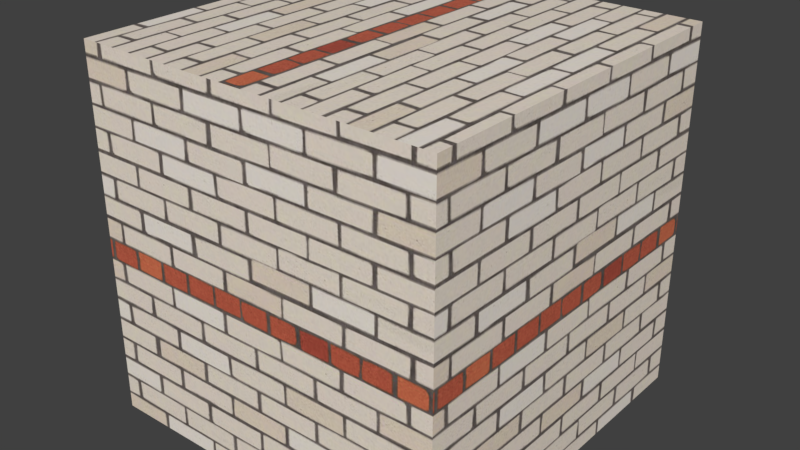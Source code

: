 # Source: Brick_Patterned_26.blend  (saved by Blender 2.82.7; exported with 4.5.12 LTS)
import bpy
from mathutils import Matrix  # noqa: F401  (used for matrix-valued properties, if any)

bpy.ops.wm.read_factory_settings(use_empty=True)
scene = bpy.context.scene
scene.name = 'Scene'

# ---- collections
col_collection_1 = bpy.data.collections.new('Collection 1'); scene.collection.children.link(col_collection_1)

# ---- images (referenced by path relative to the original .blend; pixels are not part of the script)
import os
ASSET_DIR = os.environ.get("B2B_ASSET_DIR", "")  # directory of the original .blend (textures are referenced by path, not embedded)
HERE = os.path.dirname(os.path.abspath(__file__))  # packed textures are extracted next to this script under _unpacked/

def load_image(name, relpath, width, height, colorspace="sRGB"):
    """Load a texture the original file referenced (path relative to the .blend, or extracted next to this script)."""
    p = next((c for c in (os.path.join(HERE, relpath), os.path.join(ASSET_DIR, relpath)) if relpath and os.path.exists(c)), "")
    if p:
        img = bpy.data.images.load(p, check_existing=True)
        img.name = name
    else:  # same state as the original file: an image datablock whose file is absent (Cycles renders it pink)
        img = bpy.data.images.new(name, width, height)
        img.source = "FILE"
        img.filepath = "//" + (relpath or name)
    img.colorspace_settings.name = colorspace
    return img
img_chocofur_brick_patterned_26_diff_jpg = load_image('Chocofur_brick_patterned_26_diff.jpg', '_unpacked/Chocofur_brick_patterned_26_diff.3211cd49.jpg', 512, 512, 'sRGB')
img_chocofur_brick_patterned_26_disp_jpg = load_image('Chocofur_brick_patterned_26_disp.jpg', '_unpacked/Chocofur_brick_patterned_26_disp.1c0aab9d.jpg', 512, 512, 'sRGB')

# ---- materials (node trees are filled in below, after node groups)
mat_brick_patterned_26 = bpy.data.materials.new('Brick Patterned 26')
mat_brick_patterned_26.displacement_method = 'DISPLACEMENT'
mat_brick_patterned_26.alpha_threshold = 0.0
mat_brick_patterned_26.roughness = 0.5

# ---- node groups
ng_chocofur_glossy_shader_025 = bpy.data.node_groups.new('Chocofur_Glossy_Shader.025', 'ShaderNodeTree')
_s = ng_chocofur_glossy_shader_025.interface.new_socket(name='Shader', in_out='OUTPUT', socket_type='NodeSocketShader')
_s = ng_chocofur_glossy_shader_025.interface.new_socket(name='Color: Diffuse', in_out='INPUT', socket_type='NodeSocketColor')
_s.default_value = (0.0331, 0.0331, 0.0331, 1.0)
_s = ng_chocofur_glossy_shader_025.interface.new_socket(name='Color: Reflection', in_out='INPUT', socket_type='NodeSocketColor')
_s.default_value = (0.7874, 0.7874, 0.7874, 1.0)
_s = ng_chocofur_glossy_shader_025.interface.new_socket(name='Reflection_Strength', in_out='INPUT', socket_type='NodeSocketFloat')
_s.subtype = 'FACTOR'
_s.default_value = 1.0
_s.min_value = 0.0
_s.max_value = 10.0
_s = ng_chocofur_glossy_shader_025.interface.new_socket(name='Reflection_Glossiness', in_out='INPUT', socket_type='NodeSocketFloat')
_s.subtype = 'FACTOR'
_s.default_value = 0.1
_s.min_value = 0.0
_s.max_value = 1.0
_s = ng_chocofur_glossy_shader_025.interface.new_socket(name='Glossy_90_Strength', in_out='INPUT', socket_type='NodeSocketFloat')
_s.subtype = 'FACTOR'
_s.default_value = 0.5
_s.min_value = 0.0
_s.max_value = 10.0
_N = ng_chocofur_glossy_shader_025.nodes; _L = ng_chocofur_glossy_shader_025.links
n0 = _N.new('ShaderNodeLayerWeight'); n0.name = 'Layer Weight.001'; n0.location = (-1355, 575)
n1 = _N.new('ShaderNodeRGBCurve'); n1.name = 'RGB Curves.001'; n1.location = (-761, 971)
n1.width = 239
_c = n1.mapping.curves[3]
while len(_c.points) > 2: _c.points.remove(_c.points[-1])
_c.points[0].location = (0.0, 0.01875); _c.points[0].handle_type = 'AUTO'
_c.points[1].location = (0.8, 0.25); _c.points[1].handle_type = 'AUTO'
_p = _c.points.new(1.0, 1.0); _p.handle_type = 'AUTO'
n1.mapping.update()
n2 = _N.new('ShaderNodeRGBCurve'); n2.name = 'RGB Curves'; n2.location = (-756, 612)
n2.width = 239
_c = n2.mapping.curves[3]
while len(_c.points) > 2: _c.points.remove(_c.points[-1])
_c.points[0].location = (0.0, 0.0); _c.points[0].handle_type = 'AUTO'
_c.points[1].location = (0.25, 0.0); _c.points[1].handle_type = 'AUTO'
_p = _c.points.new(0.5, 0.0); _p.handle_type = 'AUTO'
_p = _c.points.new(0.75, 0.0); _p.handle_type = 'AUTO'
_p = _c.points.new(0.94178, 0.1625); _p.handle_type = 'AUTO'
_p = _c.points.new(1.0, 1.0); _p.handle_type = 'AUTO'
n2.mapping.update()
n3 = _N.new('ShaderNodeMixShader'); n3.name = 'Mix Shader'; n3.location = (483, -32)
n4 = _N.new('ShaderNodeBsdfDiffuse'); n4.name = 'Diffuse BSDF.001'; n4.location = (108, 16)
n5 = _N.new('ShaderNodeMixShader'); n5.name = 'Mix Shader.001'; n5.location = (100, -124)
n6 = _N.new('NodeGroupOutput'); n6.name = 'Group Output'; n6.location = (864, -49)
n7 = _N.new('NodeGroupInput'); n7.name = 'Group Input'; n7.location = (-1371, -327)
n8 = _N.new('ShaderNodeMath'); n8.name = 'Math.003'; n8.location = (-612, -291)
n8.operation = 'MULTIPLY'
n8.inputs[1].default_value = 2.0
n8.inputs[2].default_value = 0.0
n9 = _N.new('ShaderNodeMixShader'); n9.name = 'Mix Shader.002'; n9.location = (-169, -128)
n10 = _N.new('ShaderNodeBsdfAnisotropic'); n10.name = 'Glossy BSDF.002'; n10.location = (-381, -118)
n10.distribution = 'GGX'
n11 = _N.new('ShaderNodeBsdfAnisotropic'); n11.name = 'Glossy BSDF.003'; n11.location = (-387, -300)
n11.distribution = 'GGX'
n12 = _N.new('ShaderNodeBsdfAnisotropic'); n12.name = 'Glossy BSDF.001'; n12.location = (-382, -479)
n12.distribution = 'GGX'
n12.inputs[0].default_value = (0.89, 0.89, 0.89, 1.0)
n13 = _N.new('ShaderNodeMath'); n13.name = 'Math.001'; n13.location = (-608, -477)
n13.operation = 'MULTIPLY'
n13.inputs[1].default_value = 0.01
n13.inputs[2].default_value = 0.0
n14 = _N.new('ShaderNodeMath'); n14.name = 'Math.004'; n14.location = (-858, -123)
n14.operation = 'MULTIPLY'
n14.inputs[2].default_value = 0.0
n15 = _N.new('ShaderNodeMath'); n15.name = 'Math.002'; n15.location = (-246, 440)
n15.operation = 'MULTIPLY'
n15.inputs[2].default_value = 0.0
n16 = _N.new('ShaderNodeMath'); n16.name = 'Math'; n16.location = (-116, 738)
n16.operation = 'MULTIPLY'
n16.inputs[2].default_value = 0.0
n17 = _N.new('ShaderNodeMath'); n17.name = 'Math.005'; n17.location = (-499, 133)
n17.operation = 'MULTIPLY'
n17.inputs[1].default_value = 2.0
n17.inputs[2].default_value = 0.0
n18 = _N.new('ShaderNodeMath'); n18.name = 'Math.006'; n18.location = (-620, -120)
n18.operation = 'POWER'
n19 = _N.new('ShaderNodeMath'); n19.name = 'Math.007'; n19.location = (-499, -295)
n19.operation = 'POWER'
n20 = _N.new('ShaderNodeMath'); n20.name = 'Math.008'; n20.location = (-495, -478)
n20.operation = 'POWER'
_L.new(n12.outputs[0], n5.inputs[2])
_L.new(n10.outputs[0], n9.inputs[1])
_L.new(n4.outputs[0], n3.inputs[1])
_L.new(n5.outputs[0], n3.inputs[2])
_L.new(n3.outputs[0], n6.inputs[0])
_L.new(n0.outputs[1], n1.inputs[1])
_L.new(n0.outputs[1], n2.inputs[1])
_L.new(n1.outputs[0], n16.inputs[0])
_L.new(n2.outputs[0], n15.inputs[0])
_L.new(n7.outputs[0], n4.inputs[0])
_L.new(n7.outputs[1], n10.inputs[0])
_L.new(n16.outputs[0], n3.inputs[0])
_L.new(n7.outputs[3], n13.inputs[0])
_L.new(n15.outputs[0], n5.inputs[0])
_L.new(n7.outputs[1], n11.inputs[0])
_L.new(n9.outputs[0], n5.inputs[1])
_L.new(n11.outputs[0], n9.inputs[2])
_L.new(n7.outputs[3], n14.inputs[0])
_L.new(n14.outputs[0], n8.inputs[0])
_L.new(n17.outputs[0], n15.inputs[1])
_L.new(n7.outputs[2], n16.inputs[1])
_L.new(n7.outputs[4], n17.inputs[0])
_L.new(n14.outputs[0], n18.inputs[0])
_L.new(n18.outputs[0], n10.inputs[1])
_L.new(n8.outputs[0], n19.inputs[0])
_L.new(n19.outputs[0], n11.inputs[1])
_L.new(n13.outputs[0], n20.inputs[0])
_L.new(n20.outputs[0], n12.inputs[1])
n6.is_active_output = True
ng_chocofur_color_correct_025 = bpy.data.node_groups.new('Chocofur_Color_Correct.025', 'ShaderNodeTree')
_s = ng_chocofur_color_correct_025.interface.new_socket(name='Diff_Color', in_out='OUTPUT', socket_type='NodeSocketColor')
_s.default_value = (0.0, 0.0, 0.0, 0.0)
_s = ng_chocofur_color_correct_025.interface.new_socket(name='Refl_Strength', in_out='OUTPUT', socket_type='NodeSocketFloat')
_s.min_value = 0.0
_s.max_value = 0.0
_s = ng_chocofur_color_correct_025.interface.new_socket(name='Glossy_Level', in_out='OUTPUT', socket_type='NodeSocketFloat')
_s = ng_chocofur_color_correct_025.interface.new_socket(name='Displacement', in_out='OUTPUT', socket_type='NodeSocketFloat')
_s.min_value = 0.0
_s.max_value = 0.0
_s = ng_chocofur_color_correct_025.interface.new_socket(name='Diff_Input', in_out='INPUT', socket_type='NodeSocketColor')
_s = ng_chocofur_color_correct_025.interface.new_socket(name='Diff_Hue', in_out='INPUT', socket_type='NodeSocketFloat')
_s.subtype = 'FACTOR'
_s.default_value = 0.5
_s.min_value = 0.0
_s.max_value = 1.0
_s = ng_chocofur_color_correct_025.interface.new_socket(name='Diff_Contrast', in_out='INPUT', socket_type='NodeSocketFloat')
_s.subtype = 'FACTOR'
_s.min_value = -5.0
_s.max_value = 5.0
_s = ng_chocofur_color_correct_025.interface.new_socket(name='Diff_Saturation', in_out='INPUT', socket_type='NodeSocketFloat')
_s.subtype = 'FACTOR'
_s.default_value = 1.0
_s.min_value = 0.0
_s.max_value = 5.0
_s = ng_chocofur_color_correct_025.interface.new_socket(name='Diff_Brightness', in_out='INPUT', socket_type='NodeSocketFloat')
_s.subtype = 'FACTOR'
_s.default_value = 1.0
_s.min_value = 0.0
_s.max_value = 5.0
_s = ng_chocofur_color_correct_025.interface.new_socket(name='Refl_Input', in_out='INPUT', socket_type='NodeSocketColor')
_s = ng_chocofur_color_correct_025.interface.new_socket(name='Refl_Strength', in_out='INPUT', socket_type='NodeSocketFloat')
_s.subtype = 'FACTOR'
_s.default_value = 1.0
_s.min_value = 0.0
_s.max_value = 10.0
_s = ng_chocofur_color_correct_025.interface.new_socket(name='Refl_Look', in_out='INPUT', socket_type='NodeSocketFloat')
_s.subtype = 'FACTOR'
_s.min_value = -1.0
_s.max_value = 1.0
_s = ng_chocofur_color_correct_025.interface.new_socket(name='Refl_Contrast', in_out='INPUT', socket_type='NodeSocketFloat')
_s.subtype = 'FACTOR'
_s.min_value = -5.0
_s.max_value = 5.0
_s = ng_chocofur_color_correct_025.interface.new_socket(name='Glossy_Input', in_out='INPUT', socket_type='NodeSocketColor')
_s = ng_chocofur_color_correct_025.interface.new_socket(name='Glossy_Strength', in_out='INPUT', socket_type='NodeSocketFloat')
_s.subtype = 'FACTOR'
_s.default_value = 1.0
_s.min_value = 0.0
_s.max_value = 10.0
_s = ng_chocofur_color_correct_025.interface.new_socket(name='Glossy_Look', in_out='INPUT', socket_type='NodeSocketFloat')
_s.subtype = 'FACTOR'
_s.min_value = -1.0
_s.max_value = 1.0
_s = ng_chocofur_color_correct_025.interface.new_socket(name='Glossy_Contrast', in_out='INPUT', socket_type='NodeSocketFloat')
_s.subtype = 'FACTOR'
_s.min_value = -5.0
_s.max_value = 5.0
_s = ng_chocofur_color_correct_025.interface.new_socket(name='Bump_Input', in_out='INPUT', socket_type='NodeSocketColor')
_s = ng_chocofur_color_correct_025.interface.new_socket(name='Bump_Strength', in_out='INPUT', socket_type='NodeSocketFloat')
_s.subtype = 'FACTOR'
_s.default_value = 1.0
_s.min_value = 0.0
_s.max_value = 10.0
_s = ng_chocofur_color_correct_025.interface.new_socket(name='Bump_Look', in_out='INPUT', socket_type='NodeSocketFloat')
_s.subtype = 'FACTOR'
_s.min_value = -1.0
_s.max_value = 1.0
_s = ng_chocofur_color_correct_025.interface.new_socket(name='Bump_Contrast', in_out='INPUT', socket_type='NodeSocketFloat')
_s.subtype = 'FACTOR'
_s.min_value = -5.0
_s.max_value = 5.0
_N = ng_chocofur_color_correct_025.nodes; _L = ng_chocofur_color_correct_025.links
n0 = _N.new('NodeGroupOutput'); n0.name = 'Group Output'; n0.location = (900, 100)
n1 = _N.new('ShaderNodeMath'); n1.name = 'Math.001'; n1.location = (400, -600)
n1.operation = 'MULTIPLY'
n1.inputs[2].default_value = 0.0
n2 = _N.new('ShaderNodeRGBCurve'); n2.name = 'RGB Curves'; n2.location = (-100, 600)
_c = n2.mapping.curves[3]
while len(_c.points) > 2: _c.points.remove(_c.points[-1])
_c.points[0].location = (0.0, 0.0); _c.points[0].handle_type = 'AUTO'
_c.points[1].location = (0.75, 0.25); _c.points[1].handle_type = 'AUTO'
_p = _c.points.new(1.0, 1.0); _p.handle_type = 'AUTO'
n2.mapping.update()
n3 = _N.new('ShaderNodeMix'); n3.name = 'Mix.001'; n3.location = (-500, 100)
n3.data_type = 'RGBA'
n4 = _N.new('ShaderNodeMath'); n4.name = 'Math.005'; n4.location = (-900, 400)
n4.operation = 'TANGENT'
n4.inputs[2].default_value = 0.0
n5 = _N.new('ShaderNodeMath'); n5.name = 'Math.004'; n5.location = (-1100, 400)
n5.operation = 'MAXIMUM'
n5.inputs[1].default_value = 0.0
n5.inputs[2].default_value = 0.0
n6 = _N.new('ShaderNodeMath'); n6.name = 'Math.003'; n6.location = (-1100, 600)
n6.operation = 'MINIMUM'
n6.inputs[1].default_value = 0.0
n6.inputs[2].default_value = 0.0
n7 = _N.new('ShaderNodeMix'); n7.name = 'Mix'; n7.location = (-1100, 800)
n7.data_type = 'RGBA'
n8 = _N.new('ShaderNodeSeparateColor'); n8.name = 'Separate RGB'; n8.location = (-1400, 600)
n9 = _N.new('ShaderNodeMath'); n9.name = 'Math.009'; n9.location = (-900, -400)
n9.operation = 'TANGENT'
n9.inputs[2].default_value = 0.0
n10 = _N.new('ShaderNodeMath'); n10.name = 'Math.008'; n10.location = (-1100, -400)
n10.operation = 'MAXIMUM'
n10.inputs[1].default_value = 0.0
n10.inputs[2].default_value = 0.0
n11 = _N.new('ShaderNodeMath'); n11.name = 'Math.007'; n11.location = (-1100, -200)
n11.operation = 'MINIMUM'
n11.inputs[1].default_value = 0.0
n11.inputs[2].default_value = 0.0
n12 = _N.new('ShaderNodeMix'); n12.name = 'Mix.002'; n12.location = (-1100, 0)
n12.data_type = 'RGBA'
n13 = _N.new('ShaderNodeSeparateColor'); n13.name = 'Separate RGB.001'; n13.location = (-1400, -200)
n14 = _N.new('ShaderNodeMath'); n14.name = 'Math.012'; n14.location = (-1100, -1200)
n14.operation = 'MAXIMUM'
n14.inputs[1].default_value = 0.0
n14.inputs[2].default_value = 0.0
n15 = _N.new('ShaderNodeMath'); n15.name = 'Math.011'; n15.location = (-1100, -1000)
n15.operation = 'MINIMUM'
n15.inputs[1].default_value = 0.0
n15.inputs[2].default_value = 0.0
n16 = _N.new('ShaderNodeMath'); n16.name = 'Math.013'; n16.location = (-900, -1200)
n16.operation = 'TANGENT'
n16.inputs[2].default_value = 0.0
n17 = _N.new('ShaderNodeMix'); n17.name = 'Mix.004'; n17.location = (-1100, -800)
n17.data_type = 'RGBA'
n18 = _N.new('ShaderNodeMath'); n18.name = 'Math.014'; n18.location = (-1400, -1200)
n18.operation = 'MULTIPLY'
n18.inputs[1].default_value = 2.0
n18.inputs[2].default_value = 0.0
n19 = _N.new('ShaderNodeSeparateColor'); n19.name = 'Separate RGB.002'; n19.location = (-1400, -1000)
n20 = _N.new('ShaderNodeMix'); n20.name = 'Mix.005'; n20.location = (-500, -700)
n20.data_type = 'RGBA'
n21 = _N.new('ShaderNodeMix'); n21.name = 'Mix.003'; n21.location = (-500, -300)
n21.data_type = 'RGBA'
n22 = _N.new('ShaderNodeHueSaturation'); n22.name = 'Hue Saturation Value'; n22.location = (400, 600)
n23 = _N.new('ShaderNodeMath'); n23.name = 'Math.002'; n23.location = (-1400, 400)
n23.operation = 'MULTIPLY'
n23.inputs[1].default_value = 2.0
n23.inputs[2].default_value = 0.0
n24 = _N.new('ShaderNodeMath'); n24.name = 'Math'; n24.location = (400, 200)
n24.operation = 'MULTIPLY'
n24.inputs[2].default_value = 0.0
n25 = _N.new('ShaderNodeRGBCurve'); n25.name = 'RGB Curves.001'; n25.location = (-100, 200)
_c = n25.mapping.curves[3]
while len(_c.points) > 2: _c.points.remove(_c.points[-1])
_c.points[0].location = (0.0, 0.0); _c.points[0].handle_type = 'AUTO'
_c.points[1].location = (0.25, 0.25); _c.points[1].handle_type = 'AUTO'
_p = _c.points.new(0.5, 0.75); _p.handle_type = 'AUTO'
_p = _c.points.new(1.0, 1.0); _p.handle_type = 'AUTO'
n25.mapping.update()
n26 = _N.new('ShaderNodeMath'); n26.name = 'Math.006'; n26.location = (-1400, -400)
n26.operation = 'MULTIPLY'
n26.inputs[1].default_value = 2.0
n26.inputs[2].default_value = 0.0
n27 = _N.new('ShaderNodeMath'); n27.name = 'Math.010'; n27.location = (400, -200)
n27.operation = 'MULTIPLY'
n27.inputs[2].default_value = 0.0
n28 = _N.new('ShaderNodeRGBCurve'); n28.name = 'RGB Curves.003'; n28.location = (-100, -200)
_c = n28.mapping.curves[3]
while len(_c.points) > 2: _c.points.remove(_c.points[-1])
_c.points[0].location = (0.0, 0.0); _c.points[0].handle_type = 'AUTO'
_c.points[1].location = (0.25, 0.25); _c.points[1].handle_type = 'AUTO'
_p = _c.points.new(0.5, 0.75); _p.handle_type = 'AUTO'
_p = _c.points.new(1.0, 1.0); _p.handle_type = 'AUTO'
n28.mapping.update()
n29 = _N.new('NodeGroupInput'); n29.name = 'Group Input'; n29.location = (-2200, -200)
n30 = _N.new('ShaderNodeMath'); n30.name = 'Math.015'; n30.location = (200, -600)
n30.operation = 'MULTIPLY'
n30.inputs[1].default_value = 0.001
n30.inputs[2].default_value = 0.0
n31 = _N.new('ShaderNodeRGBCurve'); n31.name = 'RGB Curves.004'; n31.location = (-100, -600)
_c = n31.mapping.curves[3]
while len(_c.points) > 2: _c.points.remove(_c.points[-1])
_c.points[0].location = (0.0, 0.0); _c.points[0].handle_type = 'AUTO'
_c.points[1].location = (0.25, 0.25); _c.points[1].handle_type = 'AUTO'
_p = _c.points.new(0.5, 0.75); _p.handle_type = 'AUTO'
_p = _c.points.new(1.0, 1.0); _p.handle_type = 'AUTO'
n31.mapping.update()
_L.new(n29.outputs[0], n2.inputs[1])
_L.new(n22.outputs[0], n0.inputs[0])
_L.new(n1.outputs[0], n0.inputs[3])
_L.new(n2.outputs[0], n22.inputs[4])
_L.new(n25.outputs[0], n24.inputs[0])
_L.new(n24.outputs[0], n0.inputs[1])
_L.new(n7.outputs[2], n3.inputs[6])
_L.new(n6.outputs[0], n4.inputs[0])
_L.new(n4.outputs[0], n3.inputs[0])
_L.new(n5.outputs[0], n4.inputs[1])
_L.new(n23.outputs[0], n7.inputs[0])
_L.new(n23.outputs[0], n6.inputs[0])
_L.new(n23.outputs[0], n5.inputs[0])
_L.new(n8.outputs[0], n7.inputs[6])
_L.new(n8.outputs[1], n7.inputs[7])
_L.new(n8.outputs[2], n3.inputs[7])
_L.new(n3.outputs[2], n25.inputs[1])
_L.new(n29.outputs[5], n8.inputs[0])
_L.new(n29.outputs[9], n13.inputs[0])
_L.new(n12.outputs[2], n21.inputs[6])
_L.new(n11.outputs[0], n9.inputs[0])
_L.new(n9.outputs[0], n21.inputs[0])
_L.new(n10.outputs[0], n9.inputs[1])
_L.new(n26.outputs[0], n12.inputs[0])
_L.new(n13.outputs[0], n12.inputs[6])
_L.new(n13.outputs[1], n12.inputs[7])
_L.new(n13.outputs[2], n21.inputs[7])
_L.new(n26.outputs[0], n11.inputs[0])
_L.new(n26.outputs[0], n10.inputs[0])
_L.new(n28.outputs[0], n27.inputs[0])
_L.new(n27.outputs[0], n0.inputs[2])
_L.new(n31.outputs[0], n1.inputs[0])
_L.new(n17.outputs[2], n20.inputs[6])
_L.new(n15.outputs[0], n16.inputs[0])
_L.new(n16.outputs[0], n20.inputs[0])
_L.new(n14.outputs[0], n16.inputs[1])
_L.new(n18.outputs[0], n17.inputs[0])
_L.new(n19.outputs[0], n17.inputs[6])
_L.new(n19.outputs[1], n17.inputs[7])
_L.new(n19.outputs[2], n20.inputs[7])
_L.new(n18.outputs[0], n15.inputs[0])
_L.new(n18.outputs[0], n14.inputs[0])
_L.new(n20.outputs[2], n31.inputs[1])
_L.new(n29.outputs[13], n19.inputs[0])
_L.new(n30.outputs[0], n1.inputs[1])
_L.new(n21.outputs[2], n28.inputs[1])
_L.new(n29.outputs[1], n22.inputs[0])
_L.new(n29.outputs[3], n22.inputs[1])
_L.new(n29.outputs[4], n22.inputs[2])
_L.new(n29.outputs[2], n2.inputs[0])
_L.new(n29.outputs[7], n23.inputs[0])
_L.new(n29.outputs[6], n24.inputs[1])
_L.new(n29.outputs[8], n25.inputs[0])
_L.new(n29.outputs[11], n26.inputs[0])
_L.new(n29.outputs[10], n27.inputs[1])
_L.new(n29.outputs[12], n28.inputs[0])
_L.new(n29.outputs[15], n18.inputs[0])
_L.new(n29.outputs[14], n30.inputs[0])
_L.new(n29.outputs[16], n31.inputs[0])
n0.is_active_output = True

# ---- material node trees
mat_brick_patterned_26.use_nodes = True; mat_brick_patterned_26.node_tree.nodes.clear()
_N = mat_brick_patterned_26.node_tree.nodes; _L = mat_brick_patterned_26.node_tree.links
n0 = _N.new('ShaderNodeOutputMaterial'); n0.name = 'Material Output'; n0.location = (181, 158)
n1 = _N.new('ShaderNodeGroup'); n1.name = 'Group'; n1.location = (-440, 240)
n1.node_tree = ng_chocofur_glossy_shader_025
n1.inputs[1].default_value = (0.7874, 0.7874, 0.7874, 1.0)
n1.inputs[2].default_value = 0.75
n1.inputs[3].default_value = 0.25
n1.inputs[4].default_value = 0.5
n2 = _N.new('ShaderNodeGroup'); n2.name = 'Group.001'; n2.location = (-652, 238)
n2.node_tree = ng_chocofur_color_correct_025
n2.inputs[1].default_value = 0.5
n2.inputs[2].default_value = -0.1
n2.inputs[3].default_value = 0.9
n2.inputs[4].default_value = 1.0
n2.inputs[5].default_value = (0.0, 0.0, 0.0, 1.0)
n2.inputs[6].default_value = 1.0
n2.inputs[7].default_value = 0.0
n2.inputs[8].default_value = 0.0
n2.inputs[9].default_value = (0.0, 0.0, 0.0, 1.0)
n2.inputs[10].default_value = 1.0
n2.inputs[11].default_value = 0.0
n2.inputs[12].default_value = 0.0
n2.inputs[13].default_value = (0.0, 0.0, 0.0, 1.0)
n2.inputs[14].default_value = 1.0
n2.inputs[15].default_value = 0.0
n2.inputs[16].default_value = 0.0
n3 = _N.new('ShaderNodeMath'); n3.name = 'Math'; n3.location = (-122, -110)
n3.operation = 'MULTIPLY'
n3.inputs[1].default_value = 0.15
n3.inputs[2].default_value = 0.0
n4 = _N.new('ShaderNodeTexImage'); n4.name = 'Image Texture'; n4.location = (-860, 240)
n4.width = 140
n4.image = img_chocofur_brick_patterned_26_diff_jpg
n4.projection = 'BOX'
n5 = _N.new('ShaderNodeTexCoord'); n5.name = 'Texture Coordinate'; n5.location = (-1180, 240)
n6 = _N.new('ShaderNodeTexImage'); n6.name = 'Image Texture.001'; n6.location = (-860, -60)
n6.width = 140
n6.image = img_chocofur_brick_patterned_26_disp_jpg
n6.projection = 'BOX'
n7 = _N.new('ShaderNodeDisplacement'); n7.name = 'Displacement'; n7.location = (30, 24)
n7.inputs[1].default_value = 0.0
n7.inputs[2].default_value = 0.1
_L.new(n1.outputs[0], n0.inputs[0])
_L.new(n6.outputs[0], n3.inputs[0])
_L.new(n2.outputs[0], n1.inputs[0])
_L.new(n4.outputs[0], n2.inputs[0])
_L.new(n5.outputs[3], n4.inputs[0])
_L.new(n5.outputs[3], n6.inputs[0])
_L.new(n3.outputs[0], n7.inputs[0])
_L.new(n7.outputs[0], n0.inputs[2])
n0.is_active_output = True

# ---- world
world_world = bpy.data.worlds.new('World'); scene.world = world_world
world_world.color = (0.05088, 0.05088, 0.05088)
world_world.use_sun_shadow = False
world_world.sun_shadow_jitter_overblur = 0.0
world_world.cycles.sampling_method = 'MANUAL'

# ---- meshes
me_cube_016 = bpy.data.meshes.new('Cube.016')
me_cube_016.from_pydata([(-0.3048, -0.3048, -0.3048), (-0.3048, -0.3048, 0.3048), (-0.3048, 0.3048, -0.3048), (-0.3048, 0.3048, 0.3048), (0.3048, -0.3048, -0.3048), (0.3048, -0.3048, 0.3048), (0.3048, 0.3048, -0.3048), (0.3048, 0.3048, 0.3048)], [], [(0, 1, 3, 2), (2, 3, 7, 6), (6, 7, 5, 4), (4, 5, 1, 0), (2, 6, 4, 0), (7, 3, 1, 5)])
me_cube_016.materials.append(mat_brick_patterned_26)
me_cube_016.use_remesh_preserve_volume = False
me_cube_016.use_remesh_preserve_attributes = False
me_cube_016.use_mirror_vertex_groups = False
me_cube_016.update()

# ---- objects
ob_cube_016 = bpy.data.objects.new('Cube.016', me_cube_016)

# ---- transforms, parenting, visibility, modifiers, constraints
ob_cube_016.location = (3.658, 2.743, 0.0)
ob_cube_016.lineart.crease_threshold = 0.0

# ---- collection membership
col_collection_1.objects.link(ob_cube_016)

# ---- scene / render settings (as saved in the file)
scene.frame_start = 1; scene.frame_end = 250; scene.frame_set(1)
scene.render.engine = 'CYCLES'
scene.render.resolution_percentage = 50
scene.render.dither_intensity = 0.0
scene.cycles.use_denoising = False
scene.cycles.samples = 128
scene.cycles.sampling_pattern = 'TABULATED_SOBOL'
scene.cycles.light_sampling_threshold = 0.0
scene.cycles.use_adaptive_sampling = False
scene.cycles.use_light_tree = False
scene.cycles.caustics_reflective = False
scene.cycles.caustics_refractive = False
scene.cycles.blur_glossy = 0.0
scene.cycles.max_bounces = 6
scene.cycles.sample_clamp_direct = 1.0
scene.cycles.sample_clamp_indirect = 1.0
scene.view_settings.view_transform = 'Standard'
bpy.context.view_layer.update()

# ---- added for rendering (the .blend has no active camera and no usable light): camera, sun
cam_auto = bpy.data.cameras.new('AutoCamera')
cam_auto.lens = 50.0
cam_auto.sensor_width = 36.0
cam_auto.clip_end = 1000.0
ob_auto_camera = bpy.data.objects.new('AutoCamera', cam_auto)
scene.collection.objects.link(ob_auto_camera)
ob_auto_camera.location = (4.63451, 1.57091, 0.781525)
ob_auto_camera.rotation_euler = (1.09748, -7.21219e-08, 0.694738)
scene.camera = ob_auto_camera
light_auto_sun = bpy.data.lights.new('AutoSun', 'SUN')
light_auto_sun.energy = 3.0
light_auto_sun.angle = 0.0523599
ob_auto_sun = bpy.data.objects.new('AutoSun', light_auto_sun)
scene.collection.objects.link(ob_auto_sun)
ob_auto_sun.rotation_euler = (0.872665, 0.174533, 0.523599)
bpy.context.view_layer.update()
